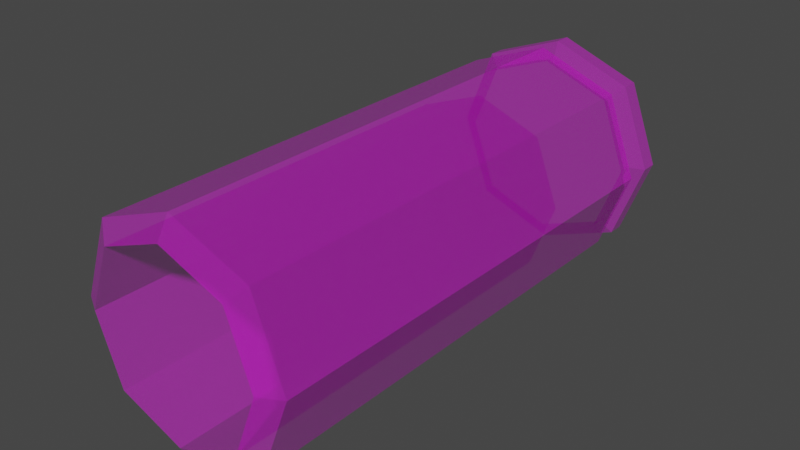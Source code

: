 # Source: Bullet_Shell.blend  (saved by Blender 2.80.75; exported with 4.5.12 LTS)
import bpy
from mathutils import Matrix  # noqa: F401  (used for matrix-valued properties, if any)

bpy.ops.wm.read_factory_settings(use_empty=True)
scene = bpy.context.scene
scene.name = 'Scene'

# ---- collections
col_collection = bpy.data.collections.new('Collection'); scene.collection.children.link(col_collection)

# ---- images (referenced by path relative to the original .blend; pixels are not part of the script)
import os
ASSET_DIR = os.environ.get("B2B_ASSET_DIR", "")  # directory of the original .blend (textures are referenced by path, not embedded)
HERE = os.path.dirname(os.path.abspath(__file__))  # packed textures are extracted next to this script under _unpacked/

def load_image(name, relpath, width, height, colorspace="sRGB"):
    """Load a texture the original file referenced (path relative to the .blend, or extracted next to this script)."""
    p = next((c for c in (os.path.join(HERE, relpath), os.path.join(ASSET_DIR, relpath)) if relpath and os.path.exists(c)), "")
    if p:
        img = bpy.data.images.load(p, check_existing=True)
        img.name = name
    else:  # same state as the original file: an image datablock whose file is absent (Cycles renders it pink)
        img = bpy.data.images.new(name, width, height)
        img.source = "FILE"
        img.filepath = "//" + (relpath or name)
    img.colorspace_settings.name = colorspace
    return img
img_bullet_png_002 = load_image('bullet.png.002', 'bullet.png', 1024, 1024, 'sRGB')

# ---- materials (node trees are filled in below, after node groups)
mat_material_001 = bpy.data.materials.new('Material.001')
mat_material_001.use_transparent_shadow = False
mat_material_001.roughness = 0.5

# ---- material node trees
mat_material_001.use_nodes = True; mat_material_001.node_tree.nodes.clear()
_N = mat_material_001.node_tree.nodes; _L = mat_material_001.node_tree.links
n0 = _N.new('ShaderNodeOutputMaterial'); n0.name = 'Material Output'; n0.location = (300, 300)
n1 = _N.new('ShaderNodeBsdfPrincipled'); n1.name = 'Principled BSDF'; n1.location = (10, 300)
n1.distribution = 'GGX'
n1.subsurface_method = 'BURLEY'
n1.inputs[3].default_value = 1.45
n1.inputs[27].default_value = (0.0, 0.0, 0.0, 1.0)
n1.inputs[28].default_value = 1.0
n2 = _N.new('ShaderNodeNormalMap'); n2.name = 'Normal Map'; n2.location = (-300, -300)
n2.label = 'Normal/Map'
n2.inputs[0].default_value = 0.14
n3 = _N.new('ShaderNodeTexImage'); n3.name = 'Image Texture'; n3.location = (-300, 600)
n3.image = img_bullet_png_002
n4 = _N.new('ShaderNodeTexImage'); n4.name = 'Image Texture.001'; n4.location = (-300, 0)
n4.image = img_bullet_png_002
_L.new(n1.outputs[0], n0.inputs[0])
_L.new(n2.outputs[0], n1.inputs[5])
_L.new(n3.outputs[0], n1.inputs[0])
_L.new(n4.outputs[0], n1.inputs[4])
n0.is_active_output = True

# ---- world
world_world = bpy.data.worlds.new('World'); scene.world = world_world
world_world.use_nodes = True; world_world.node_tree.nodes.clear()
_N = world_world.node_tree.nodes; _L = world_world.node_tree.links
n0 = _N.new('ShaderNodeOutputWorld'); n0.name = 'World Output'; n0.location = (300, 300)
n1 = _N.new('ShaderNodeBackground'); n1.name = 'Background'; n1.location = (10, 300)
n1.inputs[0].default_value = (0.05088, 0.05088, 0.05088, 1.0)
_L.new(n1.outputs[0], n0.inputs[0])
n0.is_active_output = True
world_world.color = (0.05088, 0.05088, 0.05088)
world_world.use_sun_shadow = False
world_world.sun_shadow_jitter_overblur = 0.0

# ---- meshes
me_cube_001 = bpy.data.meshes.new('Cube.001')
me_cube_001.from_pydata([(0.05872, -0.1632, -2.643e-08), (-6.267e-09, 0.08791, 0.05872), (-0.04263, 0.08791, 0.04263), (-0.04263, -0.1632, 0.04263), (0.04263, 0.08791, 0.04263), (-0.05872, 0.08791, 1.41e-08), (0.05251, -0.1556, -0.05251), (4.475e-09, -0.1632, 0.05872), (0.05872, 0.08791, 1.449e-08), (0.04263, 0.08791, -0.04263), (-6.723e-09, 0.08791, -0.05872), (-0.04263, 0.08791, -0.04263), (-0.05872, -0.1632, -2.682e-08), (-0.05251, -0.1556, 0.05251), (4.019e-09, -0.1632, -0.05872), (0.05251, -0.1556, 0.05251), (-0.04263, -0.1632, -0.04263), (-0.05251, -0.1556, -0.05251), (3.912e-09, -0.1556, 0.07232), (0.04263, -0.1632, -0.04263), (0.07232, -0.1556, -2.497e-08), (3.351e-09, -0.1556, -0.07232), (-0.07232, -0.1556, -2.545e-08), (0.04263, -0.1632, 0.04263), (0.05251, 0.1563, 0.05251), (-1.214e-08, 0.1563, 0.07232), (-0.05251, 0.1563, 0.05251), (0.07232, 0.1563, 2.584e-08), (0.05251, 0.1563, -0.05251), (-0.05251, 0.1563, -0.05251), (-1.27e-08, 0.1563, -0.07232), (-0.07232, 0.1563, 2.536e-08), (0.05251, 0.1848, 0.05251), (-1.463e-08, 0.1848, 0.07232), (-0.05251, 0.1848, 0.05251), (0.07232, 0.1848, 3.048e-08), (0.05251, 0.1848, -0.05251), (-0.05251, 0.1848, -0.05251), (-1.519e-08, 0.1848, -0.07232), (-0.07232, 0.1848, 3e-08), (0.05251, 0.1739, -0.05251), (0.07232, 0.1739, 2.871e-08), (-1.368e-08, 0.1739, 0.07232), (-0.05251, 0.1739, 0.05251), (-0.07232, 0.1739, 2.823e-08), (-0.05251, 0.1739, -0.05251), (-1.424e-08, 0.1739, -0.07232), (0.05251, 0.1739, 0.05251), (0.06188, 0.1699, 2.789e-08), (0.06188, 0.1613, 2.65e-08), (-0.04493, 0.1699, 0.04493), (-0.04493, 0.1613, 0.04493), (-0.06188, 0.1699, 2.748e-08), (-0.06188, 0.1613, 2.609e-08), (-1.389e-08, 0.1699, -0.06188), (-1.314e-08, 0.1613, -0.06188), (0.04493, 0.1699, 0.04493), (0.04493, 0.1613, 0.04493), (0.04493, 0.1613, -0.04493), (0.04493, 0.1699, -0.04493), (-1.266e-08, 0.1613, 0.06188), (-1.341e-08, 0.1699, 0.06188), (-0.04493, 0.1613, -0.04493), (-0.04493, 0.1699, -0.04493)], [], [(15, 20, 27, 24), (12, 16, 11, 5), (3, 12, 5, 2), (19, 0, 8, 9), (7, 3, 2, 1), (0, 23, 4, 8), (16, 14, 10, 11), (14, 19, 9, 10), (4, 1, 2, 5, 11, 10, 9, 8), (6, 20, 0, 19), (17, 21, 14, 16), (21, 6, 19, 14), (13, 22, 12, 3), (23, 7, 1, 4), (22, 17, 16, 12), (15, 18, 7, 23), (20, 15, 23, 0), (18, 13, 3, 7), (41, 40, 36, 35), (13, 18, 25, 26), (18, 15, 24, 25), (17, 22, 31, 29), (22, 13, 26, 31), (6, 21, 30, 28), (21, 17, 29, 30), (20, 6, 28, 27), (32, 35, 36, 38, 37, 39, 34, 33), (43, 42, 33, 34), (44, 43, 34, 39), (46, 45, 37, 38), (47, 41, 35, 32), (42, 47, 32, 33), (45, 44, 39, 37), (40, 46, 38, 36), (59, 54, 46, 40), (63, 52, 44, 45), (61, 56, 47, 42), (56, 48, 41, 47), (54, 63, 45, 46), (52, 50, 43, 44), (50, 61, 42, 43), (48, 59, 40, 41), (27, 28, 58, 49), (49, 58, 59, 48), (26, 25, 60, 51), (51, 60, 61, 50), (31, 26, 51, 53), (53, 51, 50, 52), (30, 29, 62, 55), (55, 62, 63, 54), (24, 27, 49, 57), (57, 49, 48, 56), (25, 24, 57, 60), (60, 57, 56, 61), (29, 31, 53, 62), (62, 53, 52, 63), (28, 30, 55, 58), (58, 55, 54, 59)])
me_cube_001.polygons.foreach_set('use_smooth', [True] * 58)
_k = set([(0, 8), (0, 19), (0, 20), (0, 23), (1, 2), (1, 4), (1, 7), (2, 3), (2, 5), (3, 7), (3, 12), (3, 13), (4, 8), (4, 23), (5, 11), (5, 12), (6, 19), (6, 20), (6, 21), (6, 28), (7, 18), (7, 23), (8, 9), (9, 10), (9, 19), (10, 11), (10, 14), (11, 16), (12, 16), (12, 22), (13, 18), (13, 22), (13, 26), (14, 16), (14, 19), (14, 21), (15, 18), (15, 20), (15, 23), (15, 24), (16, 17), (17, 21), (17, 22), (17, 29), (18, 25), (20, 27), (21, 30), (22, 31), (24, 25), (24, 27), (24, 57), (25, 26), (25, 60), (26, 31), (26, 51), (27, 28), (27, 49), (28, 30), (28, 58), (29, 30), (29, 31), (29, 62), (30, 55), (31, 53), (32, 33), (32, 35), (32, 47), (33, 34), (33, 42), (34, 39), (34, 43), (35, 36), (35, 41), (36, 38), (36, 40), (37, 38), (37, 39), (37, 45), (38, 46), (39, 44), (40, 41), (40, 46), (40, 59), (41, 47), (41, 48), (42, 43), (42, 47), (42, 61), (43, 44), (43, 50), (44, 45), (44, 52), (45, 46), (45, 63), (46, 54), (47, 56), (48, 49), (48, 56), (48, 59), (49, 57), (49, 58), (50, 51), (50, 52), (50, 61), (51, 53), (51, 60), (52, 53), (52, 63), (53, 62), (54, 55), (54, 59), (54, 63), (55, 58), (55, 62), (56, 57), (56, 61), (57, 60), (58, 59), (60, 61), (62, 63)])
me_cube_001.attributes.new('sharp_edge', 'BOOLEAN', 'EDGE').data.foreach_set('value', [ (min(e.vertices), max(e.vertices)) in _k for e in me_cube_001.edges])
_uv = me_cube_001.uv_layers.new(name='UVMap')
_uv.uv.foreach_set('vector', [0.1466, 0.8534, 0.01322, 0.5, 0.01322, 0.5, 0.1466, 0.8534, 0.5475, 0.1528, 0.5175, 0.07323, 0.5175, 0.07323, 0.5475, 0.1528, 0.5175, 0.2323, 0.5475, 0.1528, 0.5475, 0.1528, 0.5175, 0.2323, 0.3585, 0.07323, 0.3285, 0.1528, 0.3285, 0.1528, 0.3585, 0.07323, 0.438, 0.2623, 0.5175, 0.2323, 0.5175, 0.2323, 0.438, 0.2623, 0.3285, 0.1528, 0.3585, 0.2323, 0.3585, 0.2323, 0.3285, 0.1528, 0.5175, 0.07323, 0.438, 0.04323, 0.438, 0.04323, 0.5175, 0.07323, 0.438, 0.04323, 0.3585, 0.07323, 0.3585, 0.07323, 0.438, 0.04323, 0.1466, 0.8534, 0.5, 0.9868, 0.8534, 0.8534, 0.9868, 0.5, 0.8534, 0.1466, 0.5, 0.01322, 0.1466, 0.1466, 0.01322, 0.5, 0.1466, 0.1466, 0.01322, 0.5, 0.01322, 0.5, 0.1466, 0.1466, 0.8534, 0.1466, 0.5, 0.01322, 0.5, 0.01322, 0.8534, 0.1466, 0.5, 0.01322, 0.1466, 0.1466, 0.1466, 0.1466, 0.5, 0.01322, 0.8534, 0.8534, 0.9868, 0.5, 0.9868, 0.5, 0.8534, 0.8534, 0.3585, 0.2323, 0.438, 0.2623, 0.438, 0.2623, 0.3585, 0.2323, 0.9868, 0.5, 0.8534, 0.1466, 0.8534, 0.1466, 0.9868, 0.5, 0.1466, 0.8534, 0.5, 0.9868, 0.5, 0.9868, 0.1466, 0.8534, 0.01322, 0.5, 0.1466, 0.8534, 0.1466, 0.8534, 0.01322, 0.5, 0.5, 0.9868, 0.8534, 0.8534, 0.8534, 0.8534, 0.5, 0.9868, 0.01322, 0.5, 0.1466, 0.1466, 0.1466, 0.1466, 0.01322, 0.5, 0.8534, 0.8534, 0.5, 0.9868, 0.5, 0.9868, 0.8534, 0.8534, 0.5, 0.9868, 0.1466, 0.8534, 0.1466, 0.8534, 0.5, 0.9868, 0.8534, 0.1466, 0.9868, 0.5, 0.9868, 0.5, 0.8534, 0.1466, 0.9868, 0.5, 0.8534, 0.8534, 0.8534, 0.8534, 0.9868, 0.5, 0.1466, 0.1466, 0.5, 0.01322, 0.5, 0.01322, 0.1466, 0.1466, 0.5, 0.01322, 0.8534, 0.1466, 0.8534, 0.1466, 0.5, 0.01322, 0.01322, 0.5, 0.1466, 0.1466, 0.1466, 0.1466, 0.01322, 0.5, 0.1466, 0.8534, 0.01322, 0.5, 0.1466, 0.1466, 0.5, 0.01322, 0.8534, 0.1466, 0.9868, 0.5, 0.8534, 0.8534, 0.5, 0.9868, 0.8534, 0.8534, 0.5, 0.9868, 0.5, 0.9868, 0.8534, 0.8534, 0.9868, 0.5, 0.8534, 0.8534, 0.8534, 0.8534, 0.9868, 0.5, 0.5, 0.01322, 0.8534, 0.1466, 0.8534, 0.1466, 0.5, 0.01322, 0.1466, 0.8534, 0.01322, 0.5, 0.01322, 0.5, 0.1466, 0.8534, 0.5, 0.9868, 0.1466, 0.8534, 0.1466, 0.8534, 0.5, 0.9868, 0.8534, 0.1466, 0.9868, 0.5, 0.9868, 0.5, 0.8534, 0.1466, 0.1466, 0.1466, 0.5, 0.01322, 0.5, 0.01322, 0.1466, 0.1466, 0.3221, 0.0989, 0.5, 0.03181, 0.5, 0.03181, 0.3221, 0.0989, 0.6779, 0.0989, 0.745, 0.2768, 0.745, 0.2768, 0.6779, 0.0989, 0.5, 0.5217, 0.3221, 0.4546, 0.3221, 0.4546, 0.5, 0.5217, 0.3221, 0.4546, 0.255, 0.2768, 0.255, 0.2768, 0.3221, 0.4546, 0.5, 0.03181, 0.6779, 0.0989, 0.6779, 0.0989, 0.5, 0.03181, 0.745, 0.2768, 0.6779, 0.4546, 0.6779, 0.4546, 0.745, 0.2768, 0.6779, 0.4546, 0.5, 0.5217, 0.5, 0.5217, 0.6779, 0.4546, 0.255, 0.2768, 0.3221, 0.0989, 0.3221, 0.0989, 0.255, 0.2768, 0.255, 0.2768, 0.3221, 0.0989, 0.3221, 0.0989, 0.255, 0.2768, 0.01322, 0.5, 0.1466, 0.1466, 0.1466, 0.1466, 0.01322, 0.5, 0.6779, 0.4546, 0.5, 0.5217, 0.5, 0.5217, 0.6779, 0.4546, 0.8534, 0.8534, 0.5, 0.9868, 0.5, 0.9868, 0.8534, 0.8534, 0.745, 0.2768, 0.6779, 0.4546, 0.6779, 0.4546, 0.745, 0.2768, 0.9868, 0.5, 0.8534, 0.8534, 0.8534, 0.8534, 0.9868, 0.5, 0.5, 0.03181, 0.6779, 0.0989, 0.6779, 0.0989, 0.5, 0.03181, 0.5, 0.01322, 0.8534, 0.1466, 0.8534, 0.1466, 0.5, 0.01322, 0.3221, 0.4546, 0.255, 0.2768, 0.255, 0.2768, 0.3221, 0.4546, 0.1466, 0.8534, 0.01322, 0.5, 0.01322, 0.5, 0.1466, 0.8534, 0.5, 0.5217, 0.3221, 0.4546, 0.3221, 0.4546, 0.5, 0.5217, 0.5, 0.9868, 0.1466, 0.8534, 0.1466, 0.8534, 0.5, 0.9868, 0.6779, 0.0989, 0.745, 0.2768, 0.745, 0.2768, 0.6779, 0.0989, 0.8534, 0.1466, 0.9868, 0.5, 0.9868, 0.5, 0.8534, 0.1466, 0.3221, 0.0989, 0.5, 0.03181, 0.5, 0.03181, 0.3221, 0.0989, 0.1466, 0.1466, 0.5, 0.01322, 0.5, 0.01322, 0.1466, 0.1466])
me_cube_001.materials.append(mat_material_001)
me_cube_001.use_remesh_preserve_volume = False
me_cube_001.use_remesh_preserve_attributes = False
me_cube_001.use_mirror_vertex_groups = False
me_cube_001.update()
me_cube_001.normals_split_custom_set([tuple(v) for v in zip(*[iter([0.9356, 0.0, 0.3529, 0.9356, 0.0, 0.3529, 0.9356, 0.0, 0.3529, 0.9356, 0.0, 0.3529, 0.9356, -2.035e-08, 0.3529, 0.9356, -2.035e-08, 0.3529, 0.9356, -2.035e-08, 0.3529, 0.9356, -2.035e-08, 0.3529, 0.9356, 8.139e-08, -0.3529, 0.9356, 8.139e-08, -0.3529, 0.9356, 8.139e-08, -0.3529, 0.9356, 8.139e-08, -0.3529, -0.9356, -1.017e-07, 0.3529, -0.9356, -1.017e-07, 0.3529, -0.9356, -1.017e-07, 0.3529, -0.9356, -1.017e-07, 0.3529, 0.3529, 1.577e-07, -0.9356, 0.3529, 1.577e-07, -0.9356, 0.3529, 1.577e-07, -0.9356, 0.3529, 1.577e-07, -0.9356, -0.9356, 2.035e-08, -0.3529, -0.9356, 2.035e-08, -0.3529, -0.9356, 2.035e-08, -0.3529, -0.9356, 2.035e-08, -0.3529, 0.3529, -1.323e-07, 0.9356, 0.3529, -1.323e-07, 0.9356, 0.3529, -1.323e-07, 0.9356, 0.3529, -1.323e-07, 0.9356, -0.3529, -1.679e-07, 0.9356, -0.3529, -1.679e-07, 0.9356, -0.3529, -1.679e-07, 0.9356, -0.3529, -1.679e-07, 0.9356, 5.357e-08, -1.0, -1.163e-07, 5.357e-08, -1.0, -1.163e-07, 5.357e-08, -1.0, -1.163e-07, 5.357e-08, -1.0, -1.163e-07, 5.357e-08, -1.0, -1.163e-07, 5.357e-08, -1.0, -1.163e-07, 5.357e-08, -1.0, -1.163e-07, 5.357e-08, -1.0, -1.163e-07, 0.4817, -0.8573, -0.1817, 0.4817, -0.8573, -0.1817, 0.4817, -0.8573, -0.1817, 0.4817, -0.8573, -0.1817, -0.1817, -0.8573, -0.4817, -0.1817, -0.8573, -0.4817, -0.1817, -0.8573, -0.4817, -0.1817, -0.8573, -0.4817, 0.1817, -0.8573, -0.4817, 0.1817, -0.8573, -0.4817, 0.1817, -0.8573, -0.4817, 0.1817, -0.8573, -0.4817, -0.4817, -0.8573, 0.1817, -0.4817, -0.8573, 0.1817, -0.4817, -0.8573, 0.1817, -0.4817, -0.8573, 0.1817, -0.3529, 1.272e-07, -0.9356, -0.3529, 1.272e-07, -0.9356, -0.3529, 1.272e-07, -0.9356, -0.3529, 1.272e-07, -0.9356, -0.4817, -0.8573, -0.1817, -0.4817, -0.8573, -0.1817, -0.4817, -0.8573, -0.1817, -0.4817, -0.8573, -0.1817, 0.1817, -0.8573, 0.4817, 0.1817, -0.8573, 0.4817, 0.1817, -0.8573, 0.4817, 0.1817, -0.8573, 0.4817, 0.4817, -0.8573, 0.1817, 0.4817, -0.8573, 0.1817, 0.4817, -0.8573, 0.1817, 0.4817, -0.8573, 0.1817, -0.1817, -0.8573, 0.4817, -0.1817, -0.8573, 0.4817, -0.1817, -0.8573, 0.4817, -0.1817, -0.8573, 0.4817, 0.9356, 3.829e-07, -0.3529, 0.9356, 3.829e-07, -0.3529, 0.9356, 3.829e-07, -0.3529, 0.9356, 3.829e-07, -0.3529, -0.3529, -1.763e-07, 0.9356, -0.3529, -1.763e-07, 0.9356, -0.3529, -1.763e-07, 0.9356, -0.3529, -1.763e-07, 0.9356, 0.3529, -1.363e-07, 0.9356, 0.3529, -1.363e-07, 0.9356, 0.3529, -1.363e-07, 0.9356, 0.3529, -1.363e-07, 0.9356, -0.9356, -1.33e-08, -0.3529, -0.9356, -1.33e-08, -0.3529, -0.9356, -1.33e-08, -0.3529, -0.9356, -1.33e-08, -0.3529, -0.9356, -1.197e-07, 0.3529, -0.9356, -1.197e-07, 0.3529, -0.9356, -1.197e-07, 0.3529, -0.9356, -1.197e-07, 0.3529, 0.3529, 1.696e-07, -0.9356, 0.3529, 1.696e-07, -0.9356, 0.3529, 1.696e-07, -0.9356, 0.3529, 1.696e-07, -0.9356, -0.3529, 1.363e-07, -0.9356, -0.3529, 1.363e-07, -0.9356, -0.3529, 1.363e-07, -0.9356, -0.3529, 1.363e-07, -0.9356, 0.9356, 1.064e-07, -0.3529, 0.9356, 1.064e-07, -0.3529, 0.9356, 1.064e-07, -0.3529, 0.9356, 1.064e-07, -0.3529, -1.03e-07, 1.0, 2.452e-07, -1.03e-07, 1.0, 2.452e-07, -1.03e-07, 1.0, 2.452e-07, -1.03e-07, 1.0, 2.452e-07, -1.03e-07, 1.0, 2.452e-07, -1.03e-07, 1.0, 2.452e-07, -1.03e-07, 1.0, 2.452e-07, -1.03e-07, 1.0, 2.452e-07, -0.3529, 0.0, 0.9356, -0.3529, 0.0, 0.9356, -0.3529, 0.0, 0.9356, -0.3529, 0.0, 0.9356, -0.9356, -3.829e-07, 0.3529, -0.9356, -3.829e-07, 0.3529, -0.9356, -3.829e-07, 0.3529, -0.9356, -3.829e-07, 0.3529, -0.3529, 0.0, -0.9356, -0.3529, 0.0, -0.9356, -0.3529, 0.0, -0.9356, -0.3529, 0.0, -0.9356, 0.9356, -3.829e-07, 0.3529, 0.9356, -3.829e-07, 0.3529, 0.9356, -3.829e-07, 0.3529, 0.9356, -3.829e-07, 0.3529, 0.3529, 0.0, 0.9356, 0.3529, 0.0, 0.9356, 0.3529, 0.0, 0.9356, 0.3529, 0.0, 0.9356, -0.9356, 3.829e-07, -0.3529, -0.9356, 3.829e-07, -0.3529, -0.9356, 3.829e-07, -0.3529, -0.9356, 3.829e-07, -0.3529, 0.3529, 0.0, -0.9356, 0.3529, 0.0, -0.9356, 0.3529, 0.0, -0.9356, 0.3529, 0.0, -0.9356, 0.1348, -0.9241, -0.3575, 0.1348, -0.9241, -0.3575, 0.1348, -0.9241, -0.3575, 0.1348, -0.9241, -0.3575, -0.3575, -0.9241, -0.1348, -0.3575, -0.9241, -0.1348, -0.3575, -0.9241, -0.1348, -0.3575, -0.9241, -0.1348, 0.1348, -0.9241, 0.3575, 0.1348, -0.9241, 0.3575, 0.1348, -0.9241, 0.3575, 0.1348, -0.9241, 0.3575, 0.3575, -0.9241, 0.1348, 0.3575, -0.9241, 0.1348, 0.3575, -0.9241, 0.1348, 0.3575, -0.9241, 0.1348, -0.1348, -0.9241, -0.3575, -0.1348, -0.9241, -0.3575, -0.1348, -0.9241, -0.3575, -0.1348, -0.9241, -0.3575, -0.3575, -0.9241, 0.1348, -0.3575, -0.9241, 0.1348, -0.3575, -0.9241, 0.1348, -0.3575, -0.9241, 0.1348, -0.1348, -0.9241, 0.3575, -0.1348, -0.9241, 0.3575, -0.1348, -0.9241, 0.3575, -0.1348, -0.9241, 0.3575, 0.3575, -0.9241, -0.1348, 0.3575, -0.9241, -0.1348, 0.3575, -0.9241, -0.1348, 0.3575, -0.9241, -0.1348, 0.4287, 0.8889, -0.1617, 0.4287, 0.8889, -0.1617, 0.4287, 0.8889, -0.1617, 0.4287, 0.8889, -0.1617, 0.9356, 0.0, -0.3529, 0.9356, 0.0, -0.3529, 0.9356, 0.0, -0.3529, 0.9356, 0.0, -0.3529, -0.1617, 0.8889, 0.4287, -0.1617, 0.8889, 0.4287, -0.1617, 0.8889, 0.4287, -0.1617, 0.8889, 0.4287, -0.3529, -7.093e-08, 0.9356, -0.3529, -7.093e-08, 0.9356, -0.3529, -7.093e-08, 0.9356, -0.3529, -7.093e-08, 0.9356, -0.4287, 0.8889, 0.1617, -0.4287, 0.8889, 0.1617, -0.4287, 0.8889, 0.1617, -0.4287, 0.8889, 0.1617, -0.9356, 0.0, 0.3529, -0.9356, 0.0, 0.3529, -0.9356, 0.0, 0.3529, -0.9356, 0.0, 0.3529, -0.1617, 0.8889, -0.4287, -0.1617, 0.8889, -0.4287, -0.1617, 0.8889, -0.4287, -0.1617, 0.8889, -0.4287, -0.3529, 0.0, -0.9356, -0.3529, 0.0, -0.9356, -0.3529, 0.0, -0.9356, -0.3529, 0.0, -0.9356, 0.4287, 0.8889, 0.1617, 0.4287, 0.8889, 0.1617, 0.4287, 0.8889, 0.1617, 0.4287, 0.8889, 0.1617, 0.9356, 0.0, 0.3529, 0.9356, 0.0, 0.3529, 0.9356, 0.0, 0.3529, 0.9356, 0.0, 0.3529, 0.1617, 0.8889, 0.4287, 0.1617, 0.8889, 0.4287, 0.1617, 0.8889, 0.4287, 0.1617, 0.8889, 0.4287, 0.3529, 1.419e-07, 0.9356, 0.3529, 1.419e-07, 0.9356, 0.3529, 1.419e-07, 0.9356, 0.3529, 1.419e-07, 0.9356, -0.4287, 0.8889, -0.1617, -0.4287, 0.8889, -0.1617, -0.4287, 0.8889, -0.1617, -0.4287, 0.8889, -0.1617, -0.9356, 0.0, -0.3529, -0.9356, 0.0, -0.3529, -0.9356, 0.0, -0.3529, -0.9356, 0.0, -0.3529, 0.1617, 0.8889, -0.4287, 0.1617, 0.8889, -0.4287, 0.1617, 0.8889, -0.4287, 0.1617, 0.8889, -0.4287, 0.3529, 0.0, -0.9356, 0.3529, 0.0, -0.9356, 0.3529, 0.0, -0.9356, 0.3529, 0.0, -0.9356])] * 3)])

# ---- objects
ob_mesh_bullet_shell = bpy.data.objects.new('Mesh_Bullet_Shell', me_cube_001)

# ---- transforms, parenting, visibility, modifiers, constraints
ob_mesh_bullet_shell.location = (0.0, 0.0, 0.0)
ob_mesh_bullet_shell.color = (0.8, 0.8, 0.8, 1.0)
ob_mesh_bullet_shell.lineart.crease_threshold = 0.0

# ---- collection membership
col_collection.objects.link(ob_mesh_bullet_shell)

# ---- scene / render settings (as saved in the file)
scene.frame_start = 1; scene.frame_end = 250; scene.frame_set(35)
scene.render.engine = 'BLENDER_EEVEE_NEXT'
scene.cycles.use_denoising = False
scene.cycles.samples = 128
scene.cycles.sampling_pattern = 'TABULATED_SOBOL'
scene.cycles.use_adaptive_sampling = False
scene.cycles.use_light_tree = False
scene.view_settings.view_transform = 'Filmic'
bpy.context.view_layer.update()

# ---- added for rendering (the .blend has no active camera and no usable light): camera, sun
cam_auto = bpy.data.cameras.new('AutoCamera')
cam_auto.lens = 50.0
cam_auto.sensor_width = 36.0
cam_auto.clip_end = 1000.0
ob_auto_camera = bpy.data.objects.new('AutoCamera', cam_auto)
scene.collection.objects.link(ob_auto_camera)
ob_auto_camera.location = (0.373455, -0.437371, 0.298764)
ob_auto_camera.rotation_euler = (1.09748, -7.21219e-08, 0.694738)
scene.camera = ob_auto_camera
light_auto_sun = bpy.data.lights.new('AutoSun', 'SUN')
light_auto_sun.energy = 3.0
light_auto_sun.angle = 0.0523599
ob_auto_sun = bpy.data.objects.new('AutoSun', light_auto_sun)
scene.collection.objects.link(ob_auto_sun)
ob_auto_sun.rotation_euler = (0.872665, 0.174533, 0.523599)
bpy.context.view_layer.update()
